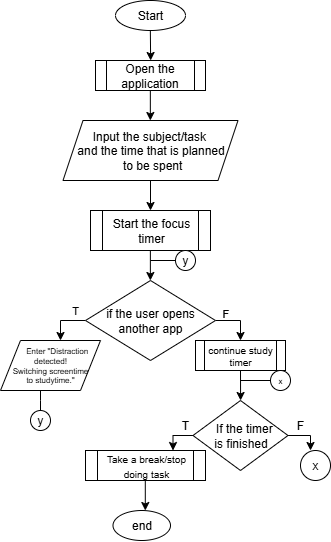

The diagram above was exported from draw.io. Its source (the exported page's mxGraphModel, read from the mxfile embedded in the PNG):
<mxGraphModel dx="1303" dy="703" grid="1" gridSize="10" guides="1" tooltips="1" connect="1" arrows="1" fold="1" page="1" pageScale="1" pageWidth="850" pageHeight="1100" math="0" shadow="0">
  <root>
    <mxCell id="0" />
    <mxCell id="1" parent="0" />
    <mxCell id="-QO6McAr7k8J7ugW-sfh-1" value="Start" style="ellipse;whiteSpace=wrap;html=1;" vertex="1" parent="1">
      <mxGeometry x="135" y="30" width="70" height="30" as="geometry" />
    </mxCell>
    <mxCell id="-QO6McAr7k8J7ugW-sfh-2" value="" style="endArrow=classic;html=1;rounded=0;" edge="1" parent="1">
      <mxGeometry width="50" height="50" relative="1" as="geometry">
        <mxPoint x="169.84" y="59.99664632161458" as="sourcePoint" />
        <mxPoint x="170.15" y="90" as="targetPoint" />
      </mxGeometry>
    </mxCell>
    <mxCell id="-QO6McAr7k8J7ugW-sfh-3" value="Open the application" style="shape=process;whiteSpace=wrap;html=1;backgroundOutline=1;" vertex="1" parent="1">
      <mxGeometry x="115" y="90" width="110" height="30" as="geometry" />
    </mxCell>
    <mxCell id="-QO6McAr7k8J7ugW-sfh-4" value="" style="endArrow=classic;html=1;rounded=0;" edge="1" parent="1">
      <mxGeometry width="50" height="50" relative="1" as="geometry">
        <mxPoint x="169.84" y="120" as="sourcePoint" />
        <mxPoint x="169.84" y="150" as="targetPoint" />
      </mxGeometry>
    </mxCell>
    <mxCell id="-QO6McAr7k8J7ugW-sfh-5" value="Input the subject/task&amp;nbsp;&lt;div&gt;and the time that is planned&lt;/div&gt;&lt;div&gt;&amp;nbsp;to&amp;nbsp;&lt;span style=&quot;background-color: transparent; color: light-dark(rgb(0, 0, 0), rgb(255, 255, 255));&quot;&gt;be spent&lt;/span&gt;&lt;/div&gt;" style="shape=parallelogram;perimeter=parallelogramPerimeter;whiteSpace=wrap;html=1;fixedSize=1;" vertex="1" parent="1">
      <mxGeometry x="82.5" y="150" width="175" height="60" as="geometry" />
    </mxCell>
    <mxCell id="-QO6McAr7k8J7ugW-sfh-6" value="" style="endArrow=classic;html=1;rounded=0;" edge="1" parent="1">
      <mxGeometry width="50" height="50" relative="1" as="geometry">
        <mxPoint x="170" y="210" as="sourcePoint" />
        <mxPoint x="170" y="240" as="targetPoint" />
      </mxGeometry>
    </mxCell>
    <mxCell id="-QO6McAr7k8J7ugW-sfh-7" value="Start the focus timer" style="shape=process;whiteSpace=wrap;html=1;backgroundOutline=1;" vertex="1" parent="1">
      <mxGeometry x="110" y="240" width="120" height="40" as="geometry" />
    </mxCell>
    <mxCell id="-QO6McAr7k8J7ugW-sfh-8" value="" style="endArrow=classic;html=1;rounded=0;" edge="1" parent="1">
      <mxGeometry width="50" height="50" relative="1" as="geometry">
        <mxPoint x="169.87" y="280" as="sourcePoint" />
        <mxPoint x="169.87" y="310" as="targetPoint" />
        <Array as="points">
          <mxPoint x="169.87" y="280" />
        </Array>
      </mxGeometry>
    </mxCell>
    <mxCell id="-QO6McAr7k8J7ugW-sfh-12" style="edgeStyle=orthogonalEdgeStyle;rounded=0;orthogonalLoop=1;jettySize=auto;html=1;exitX=0;exitY=0.5;exitDx=0;exitDy=0;" edge="1" parent="1" source="-QO6McAr7k8J7ugW-sfh-9">
      <mxGeometry relative="1" as="geometry">
        <mxPoint x="80" y="370" as="targetPoint" />
      </mxGeometry>
    </mxCell>
    <mxCell id="-QO6McAr7k8J7ugW-sfh-13" style="edgeStyle=orthogonalEdgeStyle;rounded=0;orthogonalLoop=1;jettySize=auto;html=1;exitX=1;exitY=0.5;exitDx=0;exitDy=0;" edge="1" parent="1" source="-QO6McAr7k8J7ugW-sfh-9">
      <mxGeometry relative="1" as="geometry">
        <mxPoint x="260" y="370" as="targetPoint" />
      </mxGeometry>
    </mxCell>
    <mxCell id="-QO6McAr7k8J7ugW-sfh-9" value="if the user opens another app" style="rhombus;whiteSpace=wrap;html=1;" vertex="1" parent="1">
      <mxGeometry x="105" y="310" width="130" height="80" as="geometry" />
    </mxCell>
    <mxCell id="-QO6McAr7k8J7ugW-sfh-14" value="&amp;nbsp; &amp;nbsp; &amp;nbsp; Enter &quot;Distraction detected!&lt;div&gt;&amp;nbsp;Switching screentime&amp;nbsp;&lt;/div&gt;&lt;div&gt;to studytime.&quot;&lt;/div&gt;" style="shape=parallelogram;perimeter=parallelogramPerimeter;whiteSpace=wrap;html=1;fixedSize=1;fontSize=8;" vertex="1" parent="1">
      <mxGeometry x="20" y="370" width="100" height="50" as="geometry" />
    </mxCell>
    <mxCell id="-QO6McAr7k8J7ugW-sfh-16" value="T" style="text;html=1;align=center;verticalAlign=middle;whiteSpace=wrap;rounded=0;fontSize=11;" vertex="1" parent="1">
      <mxGeometry x="80" y="330" width="30" height="20" as="geometry" />
    </mxCell>
    <mxCell id="-QO6McAr7k8J7ugW-sfh-17" value="F" style="text;whiteSpace=wrap;html=1;fontSize=11;" vertex="1" parent="1">
      <mxGeometry x="240" y="330" width="40" height="40" as="geometry" />
    </mxCell>
    <mxCell id="-QO6McAr7k8J7ugW-sfh-20" style="edgeStyle=orthogonalEdgeStyle;rounded=0;orthogonalLoop=1;jettySize=auto;html=1;exitX=0.5;exitY=1;exitDx=0;exitDy=0;" edge="1" parent="1" source="-QO6McAr7k8J7ugW-sfh-19">
      <mxGeometry relative="1" as="geometry">
        <mxPoint x="260.090909090909" y="430" as="targetPoint" />
      </mxGeometry>
    </mxCell>
    <mxCell id="-QO6McAr7k8J7ugW-sfh-19" value="continue study timer" style="shape=process;whiteSpace=wrap;html=1;backgroundOutline=1;fontSize=10;" vertex="1" parent="1">
      <mxGeometry x="215" y="370" width="90" height="30" as="geometry" />
    </mxCell>
    <mxCell id="-QO6McAr7k8J7ugW-sfh-22" style="edgeStyle=orthogonalEdgeStyle;rounded=0;orthogonalLoop=1;jettySize=auto;html=1;" edge="1" parent="1">
      <mxGeometry relative="1" as="geometry">
        <mxPoint x="192.5" y="480" as="targetPoint" />
        <mxPoint x="215" y="465" as="sourcePoint" />
      </mxGeometry>
    </mxCell>
    <mxCell id="-QO6McAr7k8J7ugW-sfh-23" style="edgeStyle=orthogonalEdgeStyle;rounded=0;orthogonalLoop=1;jettySize=auto;html=1;" edge="1" parent="1" source="-QO6McAr7k8J7ugW-sfh-21">
      <mxGeometry relative="1" as="geometry">
        <mxPoint x="330" y="479.9999999999999" as="targetPoint" />
        <Array as="points">
          <mxPoint x="330" y="465" />
        </Array>
      </mxGeometry>
    </mxCell>
    <mxCell id="-QO6McAr7k8J7ugW-sfh-21" value="&amp;nbsp; &amp;nbsp;If the timer&amp;nbsp;&lt;div&gt;is&amp;nbsp;&lt;span style=&quot;background-color: transparent; color: light-dark(rgb(0, 0, 0), rgb(255, 255, 255));&quot;&gt;finished&lt;/span&gt;&lt;/div&gt;" style="rhombus;whiteSpace=wrap;html=1;" vertex="1" parent="1">
      <mxGeometry x="212.5" y="430" width="95" height="70" as="geometry" />
    </mxCell>
    <mxCell id="-QO6McAr7k8J7ugW-sfh-24" value="&lt;font style=&quot;font-size: 10px;&quot;&gt;Take a break/stop doing task&lt;/font&gt;" style="shape=process;whiteSpace=wrap;html=1;backgroundOutline=1;" vertex="1" parent="1">
      <mxGeometry x="105" y="480" width="120" height="30" as="geometry" />
    </mxCell>
    <mxCell id="-QO6McAr7k8J7ugW-sfh-26" value="T" style="text;html=1;align=center;verticalAlign=middle;whiteSpace=wrap;rounded=0;" vertex="1" parent="1">
      <mxGeometry x="175" y="440" width="60" height="30" as="geometry" />
    </mxCell>
    <mxCell id="-QO6McAr7k8J7ugW-sfh-27" value="F" style="text;html=1;align=center;verticalAlign=middle;whiteSpace=wrap;rounded=0;" vertex="1" parent="1">
      <mxGeometry x="290" y="440" width="60" height="30" as="geometry" />
    </mxCell>
    <mxCell id="-QO6McAr7k8J7ugW-sfh-28" value="x" style="ellipse;whiteSpace=wrap;html=1;aspect=fixed;" vertex="1" parent="1">
      <mxGeometry x="320" y="480" width="30" height="30" as="geometry" />
    </mxCell>
    <mxCell id="-QO6McAr7k8J7ugW-sfh-29" value="" style="endArrow=classic;html=1;rounded=0;" edge="1" parent="1">
      <mxGeometry width="50" height="50" relative="1" as="geometry">
        <mxPoint x="164.8" y="510" as="sourcePoint" />
        <mxPoint x="164.8" y="540" as="targetPoint" />
      </mxGeometry>
    </mxCell>
    <mxCell id="-QO6McAr7k8J7ugW-sfh-30" value="end" style="ellipse;whiteSpace=wrap;html=1;" vertex="1" parent="1">
      <mxGeometry x="132.5" y="540" width="57.5" height="30" as="geometry" />
    </mxCell>
    <mxCell id="-QO6McAr7k8J7ugW-sfh-32" value="" style="endArrow=none;html=1;rounded=0;" edge="1" parent="1">
      <mxGeometry width="50" height="50" relative="1" as="geometry">
        <mxPoint x="260" y="410" as="sourcePoint" />
        <mxPoint x="290" y="410" as="targetPoint" />
      </mxGeometry>
    </mxCell>
    <mxCell id="-QO6McAr7k8J7ugW-sfh-33" value="x" style="ellipse;whiteSpace=wrap;html=1;aspect=fixed;fontSize=8;" vertex="1" parent="1">
      <mxGeometry x="290" y="400" width="20" height="20" as="geometry" />
    </mxCell>
    <mxCell id="-QO6McAr7k8J7ugW-sfh-35" value="" style="endArrow=none;html=1;rounded=0;" edge="1" parent="1">
      <mxGeometry width="50" height="50" relative="1" as="geometry">
        <mxPoint x="60" y="440" as="sourcePoint" />
        <mxPoint x="60" y="420" as="targetPoint" />
        <Array as="points">
          <mxPoint x="60" y="430" />
        </Array>
      </mxGeometry>
    </mxCell>
    <mxCell id="-QO6McAr7k8J7ugW-sfh-36" value="y" style="ellipse;whiteSpace=wrap;html=1;aspect=fixed;" vertex="1" parent="1">
      <mxGeometry x="50" y="440" width="20" height="20" as="geometry" />
    </mxCell>
    <mxCell id="-QO6McAr7k8J7ugW-sfh-37" value="" style="endArrow=none;html=1;rounded=0;" edge="1" parent="1">
      <mxGeometry width="50" height="50" relative="1" as="geometry">
        <mxPoint x="170" y="290" as="sourcePoint" />
        <mxPoint x="200" y="290" as="targetPoint" />
      </mxGeometry>
    </mxCell>
    <mxCell id="-QO6McAr7k8J7ugW-sfh-38" value="y" style="ellipse;whiteSpace=wrap;html=1;aspect=fixed;" vertex="1" parent="1">
      <mxGeometry x="195" y="280" width="20" height="20" as="geometry" />
    </mxCell>
  </root>
</mxGraphModel>